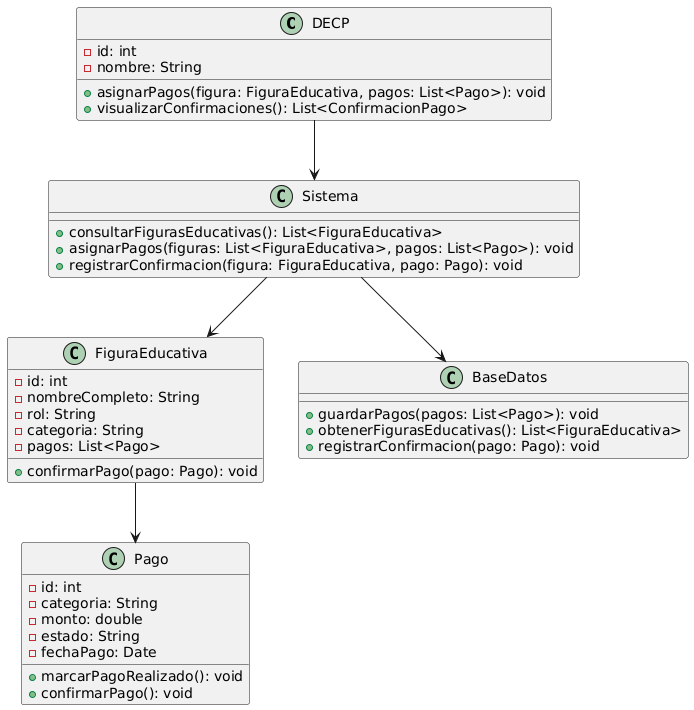

The diagram above was rendered by PlantUML. Its source (embedded in the PNG):
@startuml
class DECP {
    - id: int
    - nombre: String
    + asignarPagos(figura: FiguraEducativa, pagos: List<Pago>): void
    + visualizarConfirmaciones(): List<ConfirmacionPago>
}

class FiguraEducativa {
    - id: int
    - nombreCompleto: String
    - rol: String
    - categoria: String
    - pagos: List<Pago>
    + confirmarPago(pago: Pago): void
}

class Pago {
    - id: int
    - categoria: String
    - monto: double
    - estado: String
    - fechaPago: Date
    + marcarPagoRealizado(): void
    + confirmarPago(): void
}

class Sistema {
    + consultarFigurasEducativas(): List<FiguraEducativa>
    + asignarPagos(figuras: List<FiguraEducativa>, pagos: List<Pago>): void
    + registrarConfirmacion(figura: FiguraEducativa, pago: Pago): void
}

class BaseDatos {
    + guardarPagos(pagos: List<Pago>): void
    + obtenerFigurasEducativas(): List<FiguraEducativa>
    + registrarConfirmacion(pago: Pago): void
}

DECP --> Sistema
Sistema --> BaseDatos
FiguraEducativa --> Pago
Sistema --> FiguraEducativa
@enduml